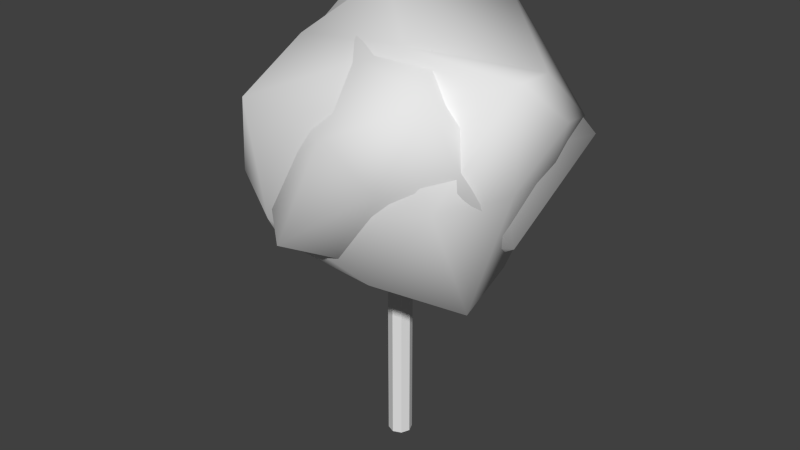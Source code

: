 # Source: tree.blend  (saved by Blender 2.65.0; exported with 4.5.12 LTS)
import bpy
from mathutils import Matrix  # noqa: F401  (used for matrix-valued properties, if any)

bpy.ops.wm.read_factory_settings(use_empty=True)
scene = bpy.context.scene
scene.name = 'Scene'

# ---- collections
col_collection_1 = bpy.data.collections.new('Collection 1'); scene.collection.children.link(col_collection_1)

# ---- materials (node trees are filled in below, after node groups)
mat_bark = bpy.data.materials.new('bark')
mat_bark.alpha_threshold = 0.0
mat_bark.use_transparent_shadow = False
mat_bark.roughness = 0.5
mat_bark.line_color = (0.0, 0.0, 0.0, 1.0)
mat_leaves = bpy.data.materials.new('leaves')
mat_leaves.alpha_threshold = 0.0
mat_leaves.use_transparent_shadow = False
mat_leaves.roughness = 0.5
mat_leaves.line_color = (0.0, 0.0, 0.0, 1.0)

# ---- material node trees

# ---- world
world_world = bpy.data.worlds.new('World'); scene.world = world_world
world_world.color = (0.05088, 0.05088, 0.05088)
world_world.use_sun_shadow = False
world_world.sun_shadow_jitter_overblur = 0.0
world_world.cycles.sampling_method = 'MANUAL'
world_world.cycles.sample_map_resolution = 256

# ---- meshes
me_cylinder = bpy.data.meshes.new('Cylinder')
me_cylinder.from_pydata([(0.0, 0.1, -0.0117), (0.0, 0.1, 1.693), (0.07071, 0.07071, -0.0117), (0.07071, 0.07071, 1.693), (0.1, -3.725e-09, -0.0117), (0.1, -3.725e-09, 1.693), (0.07071, -0.07071, -0.0117), (0.07071, -0.07071, 1.693), (-9.313e-09, -0.1, -0.0117), (-9.313e-09, -0.1, 1.693), (-0.07071, -0.07071, -0.0117), (-0.07071, -0.07071, 1.693), (-0.1, 0.0, -0.0117), (-0.1, 0.0, 1.693), (-0.07071, 0.07071, -0.0117), (-0.07071, 0.07071, 1.693), (0.0, 0.0, 1.603), (1.047, -0.5257, 1.765), (-0.412, -0.8847, 2.012), (-1.098, 1.118e-08, 2.066), (-0.3741, 0.9653, 2.123), (0.7146, 0.577, 2.083), (0.6255, -0.8519, 3.214), (-1.011, -0.5973, 2.934), (-0.9846, 0.6201, 3.165), (0.3705, 1.198, 3.034), (1.354, 0.1525, 3.092), (-0.233, 0.1176, 3.86), (0.5629, -0.309, 1.585), (0.3832, -0.8134, 1.891), (-0.1625, -0.5, 1.753), (0.4185, 0.3479, 1.697), (0.9891, 2.235e-08, 1.909), (-0.8333, -0.5, 2.009), (-0.5258, 0.0, 1.753), (-0.7735, 0.561, 2.117), (-0.1693, 0.5388, 1.697), (0.2419, 0.9281, 1.907), (1.064, 0.4466, 2.505), (1.25, -0.309, 2.687), (0.9454, -0.809, 2.623), (-0.3457, -1.076, 2.293), (-0.8053, -0.8541, 2.47), (-1.393, -0.309, 2.392), (-1.179, 0.3403, 2.58), (-0.907, 1.022, 2.74), (-0.08117, 1.121, 2.573), (0.6941, 0.9839, 2.452), (1.371, -0.4834, 3.552), (-0.6355, -0.9816, 3.127), (-1.048, -0.008733, 3.058), (-0.3536, 1.204, 3.183), (1.034, 0.9232, 2.83), (1.064, 0.3158, 3.338), (0.425, -0.4691, 3.589), (-0.6539, -0.3516, 3.441), (-0.5918, 0.4074, 3.581), (0.1215, 1.137, 3.675), (-0.5109, -0.2726, 1.946), (-0.09609, -1.234, 2.222), (-1.011, -0.3023, 2.77), (-0.936, 0.6364, 2.384), (0.008196, 0.649, 1.807), (0.4281, -0.33, 1.895), (0.2133, -0.6535, 3.492), (-0.7804, 0.5313, 3.32), (-0.02407, 1.213, 2.8), (0.9949, 0.5233, 2.232), (1.11, -0.6561, 2.784), (0.4992, 0.6631, 3.495), (-0.3434, -0.8286, 2.036), (-0.5691, -0.8574, 2.551), (-0.788, -0.3586, 2.35), (-0.04681, -0.3575, 1.773), (0.2107, -0.8575, 2.053), (-1.061, 0.1804, 2.603), (-0.7501, 0.1503, 2.11), (-0.4363, 0.7137, 2.078), (-0.2931, 0.1536, 1.721), (0.2438, 0.131, 1.602), (0.7681, -0.5066, 2.228), (0.5919, -0.9592, 2.732), (0.1456, -1.039, 3.014), (-0.9586, -0.3458, 3.048), (-1.008, 0.1271, 3.11), (-1.129, 0.795, 2.807), (-0.5619, 1.028, 2.567), (0.03084, 1.252, 2.273), (0.4834, 0.6549, 2.016), (0.81, 0.008263, 1.922), (1.021, -0.9212, 3.454), (-0.6677, 0.1549, 3.639), (-0.424, 0.8963, 3.08), (0.6642, 1.082, 2.416), (1.167, -0.1505, 2.18), (1.092, -0.3024, 2.908), (0.4666, -0.2199, 3.56), (-0.1889, 0.5728, 3.498), (0.2983, 0.9571, 3.166), (1.16, 0.8829, 2.73)], [], [(0, 1, 3, 2), (2, 3, 5, 4), (4, 5, 7, 6), (6, 7, 9, 8), (8, 9, 11, 10), (10, 11, 13, 12), (3, 1, 15, 13, 11, 9, 7, 5), (14, 15, 1, 0), (12, 13, 15, 14), (0, 2, 4, 6, 8, 10, 12, 14), (16, 28, 30), (17, 28, 32), (16, 30, 34), (16, 34, 36), (16, 36, 31), (17, 32, 39), (18, 29, 41), (19, 33, 43), (20, 35, 45), (21, 37, 47), (17, 39, 40), (18, 41, 42), (19, 43, 44), (20, 45, 46), (21, 47, 38), (22, 48, 54), (23, 49, 55), (24, 50, 56), (25, 51, 57), (26, 52, 53), (30, 29, 18), (30, 28, 29), (28, 17, 29), (32, 31, 21), (32, 28, 31), (28, 16, 31), (34, 33, 19), (34, 30, 33), (30, 18, 33), (36, 35, 20), (36, 34, 35), (34, 19, 35), (31, 37, 21), (31, 36, 37), (36, 20, 37), (39, 38, 26), (39, 32, 38), (32, 21, 38), (41, 40, 22), (41, 29, 40), (29, 17, 40), (43, 42, 23), (43, 33, 42), (33, 18, 42), (45, 44, 24), (45, 35, 44), (35, 19, 44), (47, 46, 25), (47, 37, 46), (37, 20, 46), (40, 48, 22), (40, 39, 48), (39, 26, 48), (42, 49, 23), (42, 41, 49), (41, 22, 49), (44, 50, 24), (44, 43, 50), (43, 23, 50), (46, 51, 25), (46, 45, 51), (45, 24, 51), (38, 52, 26), (38, 47, 52), (47, 25, 52), (54, 53, 27), (54, 48, 53), (48, 26, 53), (55, 54, 27), (55, 49, 54), (49, 22, 54), (56, 55, 27), (56, 50, 55), (50, 23, 55), (57, 56, 27), (57, 51, 56), (51, 24, 56), (53, 57, 27), (53, 52, 57), (52, 25, 57), (58, 70, 72), (59, 70, 74), (58, 72, 76), (58, 76, 78), (58, 78, 73), (59, 74, 81), (60, 71, 83), (61, 75, 85), (62, 77, 87), (63, 79, 89), (59, 81, 82), (60, 83, 84), (61, 85, 86), (62, 87, 88), (63, 89, 80), (64, 90, 96), (65, 91, 97), (66, 92, 98), (67, 93, 99), (68, 94, 95), (72, 71, 60), (72, 70, 71), (70, 59, 71), (74, 73, 63), (74, 70, 73), (70, 58, 73), (76, 75, 61), (76, 72, 75), (72, 60, 75), (78, 77, 62), (78, 76, 77), (76, 61, 77), (73, 79, 63), (73, 78, 79), (78, 62, 79), (81, 80, 68), (81, 74, 80), (74, 63, 80), (83, 82, 64), (83, 71, 82), (71, 59, 82), (85, 84, 65), (85, 75, 84), (75, 60, 84), (87, 86, 66), (87, 77, 86), (77, 61, 86), (89, 88, 67), (89, 79, 88), (79, 62, 88), (82, 90, 64), (82, 81, 90), (81, 68, 90), (84, 91, 65), (84, 83, 91), (83, 64, 91), (86, 92, 66), (86, 85, 92), (85, 65, 92), (88, 93, 67), (88, 87, 93), (87, 66, 93), (80, 94, 68), (80, 89, 94), (89, 67, 94), (96, 95, 69), (96, 90, 95), (90, 68, 95), (97, 96, 69), (97, 91, 96), (91, 64, 96), (98, 97, 69), (98, 92, 97), (92, 65, 97), (99, 98, 69), (99, 93, 98), (93, 66, 98), (95, 99, 69), (95, 94, 99), (94, 67, 99)])
me_cylinder.polygons.foreach_set('use_smooth', [0, 0, 0, 0, 0, 0, 0, 0, 0, 0, 1, 1, 1, 1, 1, 1, 1, 1, 1, 1, 1, 1, 1, 1, 1, 1, 1, 1, 1, 1, 1, 1, 1, 1, 1, 1, 1, 1, 1, 1, 1, 1, 1, 1, 1, 1, 1, 1, 1, 1, 1, 1, 1, 1, 1, 1, 1, 1, 1, 1, 1, 1, 1, 1, 1, 1, 1, 1, 1, 1, 1, 1, 1, 1, 1, 1, 1, 1, 1, 1, 1, 1, 1, 1, 1, 1, 1, 1, 1, 1, 1, 1, 1, 1, 1, 1, 1, 1, 1, 1, 1, 1, 1, 1, 1, 1, 1, 1, 1, 1, 1, 1, 1, 1, 1, 1, 1, 1, 1, 1, 1, 1, 1, 1, 1, 1, 1, 1, 1, 1, 1, 1, 1, 1, 1, 1, 1, 1, 1, 1, 1, 1, 1, 1, 1, 1, 1, 1, 1, 1, 1, 1, 1, 1, 1, 1, 1, 1, 1, 1, 1, 1, 1, 1, 1, 1, 1, 1, 1, 1])
me_cylinder.polygons.foreach_set('material_index', [0, 0, 0, 0, 0, 0, 0, 0, 0, 0, 1, 1, 1, 1, 1, 1, 1, 1, 1, 1, 1, 1, 1, 1, 1, 1, 1, 1, 1, 1, 1, 1, 1, 1, 1, 1, 1, 1, 1, 1, 1, 1, 1, 1, 1, 1, 1, 1, 1, 1, 1, 1, 1, 1, 1, 1, 1, 1, 1, 1, 1, 1, 1, 1, 1, 1, 1, 1, 1, 1, 1, 1, 1, 1, 1, 1, 1, 1, 1, 1, 1, 1, 1, 1, 1, 1, 1, 1, 1, 1, 1, 1, 1, 1, 1, 1, 1, 1, 1, 1, 1, 1, 1, 1, 1, 1, 1, 1, 1, 1, 1, 1, 1, 1, 1, 1, 1, 1, 1, 1, 1, 1, 1, 1, 1, 1, 1, 1, 1, 1, 1, 1, 1, 1, 1, 1, 1, 1, 1, 1, 1, 1, 1, 1, 1, 1, 1, 1, 1, 1, 1, 1, 1, 1, 1, 1, 1, 1, 1, 1, 1, 1, 1, 1, 1, 1, 1, 1, 1, 1])
_uv = me_cylinder.uv_layers.new(name='UVMap')
_uv.uv.foreach_set('vector', [0.0, 0.0, 1.0, 0.0, 1.0, 1.0, 0.0, 1.0, 0.0, 0.0, 1.0, 0.0, 1.0, 1.0, 0.0, 1.0, 0.0, 0.0, 1.0, 0.0, 1.0, 1.0, 0.0, 1.0, 0.0, 0.0, 1.0, 0.0, 1.0, 1.0, 0.0, 1.0, 0.0, 0.0, 1.0, 0.0, 1.0, 1.0, 0.0, 1.0, 0.0, 0.0, 1.0, 0.0, 1.0, 1.0, 0.0, 1.0, 0.5, 1.0, 0.8536, 0.8536, 1.0, 0.5, 0.8536, 0.1464, 0.5, 0.0, 0.1464, 0.1464, 0.0, 0.5, 0.1464, 0.8536, 0.0, 0.0, 1.0, 0.0, 1.0, 1.0, 0.0, 1.0, 0.0, 0.0, 1.0, 0.0, 1.0, 1.0, 0.0, 1.0, 0.5, 1.0, 0.8536, 0.8536, 1.0, 0.5, 0.8536, 0.1464, 0.5, 0.0, 0.1464, 0.1464, 0.0, 0.5, 0.1464, 0.8536, 0.1927, 0.3449, 0.08921, 0.4299, 0.1039, 0.2689, 0.009524, 0.4895, 0.08921, 0.4299, 0.1189, 0.5018, 0.1927, 0.3449, 0.1039, 0.2689, 0.2311, 0.2351, 0.1927, 0.3449, 0.2311, 0.2351, 0.3131, 0.3416, 0.1927, 0.3449, 0.3131, 0.3416, 0.2314, 0.4375, 0.5563, 0.5476, 0.6564, 0.589, 0.5531, 0.5974, 0.8483, 0.2076, 0.8483, 0.3803, 0.7912, 0.2089, 0.2724, 0.1028, 0.1527, 0.1233, 0.2312, 0.0002024, 0.4126, 0.2962, 0.3609, 0.196, 0.4615, 0.1494, 0.2544, 0.4749, 0.3603, 0.4258, 0.3366, 0.4671, 0.8487, 0.5296, 0.6437, 0.5472, 0.6774, 0.4754, 0.04436, 0.1752, 0.0002024, 0.1509, 0.0782, 0.0659, 0.2724, 0.1028, 0.2312, 0.0002024, 0.3452, 0.0672, 0.4126, 0.2962, 0.4615, 0.1494, 0.4209, 0.3228, 0.2544, 0.4749, 0.3366, 0.4671, 0.2013, 0.4951, 0.5634, 0.3884, 0.4619, 0.5417, 0.482, 0.3417, 0.2037, 0.5399, 0.3096, 0.5023, 0.3052, 0.639, 0.142, 0.7903, 0.1702, 0.6579, 0.2714, 0.7983, 0.8357, 0.8473, 0.8209, 0.9995, 0.7856, 0.9496, 0.6276, 0.6287, 0.7975, 0.6928, 0.6447, 0.7115, 0.1039, 0.2689, 0.0003659, 0.3371, 0.04436, 0.1752, 0.1039, 0.2689, 0.08921, 0.4299, 0.0003659, 0.3371, 0.08921, 0.4299, 0.009524, 0.4895, 0.0003659, 0.3371, 0.1189, 0.5018, 0.2314, 0.4375, 0.2544, 0.4749, 0.1189, 0.5018, 0.08921, 0.4299, 0.2314, 0.4375, 0.08921, 0.4299, 0.1927, 0.3449, 0.2314, 0.4375, 0.2311, 0.2351, 0.1527, 0.1233, 0.2724, 0.1028, 0.2311, 0.2351, 0.1039, 0.2689, 0.1527, 0.1233, 0.1039, 0.2689, 0.04436, 0.1752, 0.1527, 0.1233, 0.3131, 0.3416, 0.3609, 0.196, 0.4126, 0.2962, 0.3131, 0.3416, 0.2311, 0.2351, 0.3609, 0.196, 0.2311, 0.2351, 0.2724, 0.1028, 0.3609, 0.196, 0.2314, 0.4375, 0.3603, 0.4258, 0.2544, 0.4749, 0.2314, 0.4375, 0.3131, 0.3416, 0.3603, 0.4258, 0.3131, 0.3416, 0.4126, 0.2962, 0.3603, 0.4258, 0.5531, 0.5974, 0.717, 0.6423, 0.6276, 0.6287, 0.5531, 0.5974, 0.6564, 0.589, 0.717, 0.6423, 0.1189, 0.5018, 0.2544, 0.4749, 0.2013, 0.4951, 0.7912, 0.2089, 0.6774, 0.4754, 0.5634, 0.3884, 0.7912, 0.2089, 0.8483, 0.3803, 0.6774, 0.4754, 0.8483, 0.3803, 0.8487, 0.5296, 0.6774, 0.4754, 0.7847, 0.0002024, 0.7629, 0.1108, 0.6656, 0.05762, 0.2312, 0.0002024, 0.1527, 0.1233, 0.0782, 0.0659, 0.1527, 0.1233, 0.04436, 0.1752, 0.0782, 0.0659, 0.049, 0.8533, 0.04934, 0.6927, 0.142, 0.7903, 0.4615, 0.1494, 0.3609, 0.196, 0.3452, 0.0672, 0.3609, 0.196, 0.2724, 0.1028, 0.3452, 0.0672, 0.04038, 0.6694, 0.04008, 0.5023, 0.0486, 0.5548, 0.0002024, 0.5023, 0.01038, 0.5399, 0.0002871, 0.6668, 0.3603, 0.4258, 0.4126, 0.2962, 0.4209, 0.3228, 0.6774, 0.4754, 0.4619, 0.5417, 0.5634, 0.3884, 0.6774, 0.4754, 0.6437, 0.5472, 0.4619, 0.5417, 0.5531, 0.5974, 0.6276, 0.6287, 0.4714, 0.6447, 0.7629, 0.1108, 0.6222, 0.1231, 0.6656, 0.05762, 0.7629, 0.1108, 0.7912, 0.2089, 0.6222, 0.1231, 0.7912, 0.2089, 0.5634, 0.3884, 0.6222, 0.1231, 0.04934, 0.6927, 0.1702, 0.6579, 0.142, 0.7903, 0.04934, 0.6927, 0.04918, 0.5413, 0.1702, 0.6579, 0.04918, 0.5413, 0.2037, 0.5399, 0.1702, 0.6579, 0.84, 0.8906, 0.8209, 0.9995, 0.8357, 0.8473, 0.1077, 0.925, 0.049, 0.8533, 0.1678, 0.9512, 0.049, 0.8533, 0.142, 0.7903, 0.1678, 0.9512, 0.717, 0.6423, 0.7975, 0.6928, 0.6276, 0.6287, 0.2013, 0.4951, 0.3366, 0.4671, 0.2983, 0.4938, 0.8268, 0.7266, 0.8357, 0.8473, 0.7975, 0.6928, 0.4619, 0.8299, 0.6447, 0.7115, 0.561, 0.9998, 0.4619, 0.8299, 0.4714, 0.6447, 0.6447, 0.7115, 0.4714, 0.6447, 0.6276, 0.6287, 0.6447, 0.7115, 0.9251, 0.5476, 0.9252, 0.776, 0.8404, 0.6587, 0.3052, 0.639, 0.3096, 0.5023, 0.4615, 0.7027, 0.6222, 0.1231, 0.5634, 0.3884, 0.482, 0.3417, 0.2714, 0.7983, 0.3052, 0.639, 0.3812, 0.782, 0.2714, 0.7983, 0.1702, 0.6579, 0.3052, 0.639, 0.1702, 0.6579, 0.2037, 0.5399, 0.3052, 0.639, 0.3065, 0.9974, 0.2714, 0.7983, 0.3812, 0.782, 0.3065, 0.9974, 0.1678, 0.9512, 0.2714, 0.7983, 0.1678, 0.9512, 0.142, 0.7903, 0.2714, 0.7983, 0.6447, 0.7115, 0.7856, 0.9496, 0.561, 0.9998, 0.6447, 0.7115, 0.7975, 0.6928, 0.7856, 0.9496, 0.7975, 0.6928, 0.8357, 0.8473, 0.7856, 0.9496, 0.1784, 0.2026, 0.248, 0.08742, 0.2833, 0.2476, 0.7468, 0.0001945, 0.8184, 0.08473, 0.7039, 0.06218, 0.1784, 0.2026, 0.2833, 0.2476, 0.176, 0.3207, 0.1784, 0.2026, 0.176, 0.3207, 0.06914, 0.2427, 0.1784, 0.2026, 0.06914, 0.2427, 0.1201, 0.1247, 0.7468, 0.0001945, 0.7039, 0.06218, 0.5525, 0.07188, 0.3697, 0.3154, 0.3618, 0.147, 0.4204, 0.3243, 0.1813, 0.4541, 0.2857, 0.3984, 0.2536, 0.5384, 0.7764, 0.3824, 0.8374, 0.428, 0.723, 0.5438, 0.6785, 0.1607, 0.749, 0.2485, 0.599, 0.2246, 0.8457, 0.4145, 0.8823, 0.4401, 0.8457, 0.5438, 0.3697, 0.3154, 0.4204, 0.3243, 0.3784, 0.424, 0.1813, 0.4541, 0.2536, 0.5384, 0.1365, 0.5047, 0.7764, 0.3824, 0.723, 0.5438, 0.6571, 0.3824, 0.6785, 0.1607, 0.599, 0.2246, 0.5727, 0.133, 0.4425, 0.7093, 0.4862, 0.5859, 0.5088, 0.7768, 0.3044, 0.9185, 0.2324, 0.9998, 0.1697, 0.8718, 0.2421, 0.6665, 0.2758, 0.7954, 0.1275, 0.7165, 0.5293, 0.3516, 0.5783, 0.4961, 0.443, 0.4573, 0.6418, 0.5627, 0.8142, 0.5945, 0.6644, 0.6436, 0.2833, 0.2476, 0.3618, 0.147, 0.3697, 0.3154, 0.2833, 0.2476, 0.248, 0.08742, 0.3618, 0.147, 0.248, 0.08742, 0.3101, 0.0001945, 0.3618, 0.147, 0.7039, 0.06218, 0.7881, 0.1616, 0.6785, 0.1607, 0.7039, 0.06218, 0.8184, 0.08473, 0.7881, 0.1616, 0.248, 0.08742, 0.1784, 0.2026, 0.1201, 0.1247, 0.176, 0.3207, 0.2857, 0.3984, 0.1813, 0.4541, 0.176, 0.3207, 0.2833, 0.2476, 0.2857, 0.3984, 0.2833, 0.2476, 0.3697, 0.3154, 0.2857, 0.3984, 0.06914, 0.2427, 0.07696, 0.3925, 0.0001945, 0.3124, 0.06914, 0.2427, 0.176, 0.3207, 0.07696, 0.3925, 0.176, 0.3207, 0.1813, 0.4541, 0.07696, 0.3925, 0.7881, 0.1616, 0.749, 0.2485, 0.6785, 0.1607, 0.1201, 0.1247, 0.06914, 0.2427, 0.007127, 0.1734, 0.8453, 0.2778, 0.7764, 0.3824, 0.749, 0.2485, 0.5525, 0.07188, 0.5727, 0.133, 0.4425, 0.1255, 0.5525, 0.07188, 0.7039, 0.06218, 0.5727, 0.133, 0.7039, 0.06218, 0.6785, 0.1607, 0.5727, 0.133, 0.4204, 0.3243, 0.4085, 0.07668, 0.442, 0.1814, 0.4204, 0.3243, 0.3618, 0.147, 0.4085, 0.07668, 0.3618, 0.147, 0.3101, 0.0001945, 0.4085, 0.07668, 0.4421, 0.8473, 0.3616, 0.9589, 0.3044, 0.9185, 0.2536, 0.5384, 0.2857, 0.3984, 0.3784, 0.424, 0.2857, 0.3984, 0.3697, 0.3154, 0.3784, 0.424, 0.2966, 0.5713, 0.3687, 0.7146, 0.2421, 0.6665, 0.009016, 0.4622, 0.07696, 0.3925, 0.1365, 0.5047, 0.07696, 0.3925, 0.1813, 0.4541, 0.1365, 0.5047, 0.599, 0.2246, 0.6571, 0.3824, 0.5293, 0.3516, 0.599, 0.2246, 0.749, 0.2485, 0.6571, 0.3824, 0.749, 0.2485, 0.7764, 0.3824, 0.6571, 0.3824, 0.4685, 0.595, 0.4862, 0.5859, 0.4425, 0.7093, 0.8457, 0.1099, 0.8553, 0.0001945, 0.8724, 0.09096, 0.5661, 0.5442, 0.6418, 0.5627, 0.4862, 0.5859, 0.3616, 0.9589, 0.2324, 0.9998, 0.3044, 0.9185, 0.3784, 0.424, 0.4204, 0.3243, 0.4421, 0.4372, 0.4204, 0.3243, 0.442, 0.1814, 0.4421, 0.4372, 0.3687, 0.7146, 0.2758, 0.7954, 0.2421, 0.6665, 0.3687, 0.7146, 0.4421, 0.8473, 0.2758, 0.7954, 0.4421, 0.8473, 0.3044, 0.9185, 0.2758, 0.7954, 0.6571, 0.3824, 0.5783, 0.4961, 0.5293, 0.3516, 0.6571, 0.3824, 0.723, 0.5438, 0.5783, 0.4961, 0.2966, 0.5713, 0.2421, 0.6665, 0.1517, 0.5388, 0.5727, 0.133, 0.4981, 0.1953, 0.4425, 0.1255, 0.5727, 0.133, 0.599, 0.2246, 0.4981, 0.1953, 0.599, 0.2246, 0.5293, 0.3516, 0.4981, 0.1953, 0.5088, 0.7768, 0.6644, 0.6436, 0.6355, 0.9354, 0.5088, 0.7768, 0.4862, 0.5859, 0.6644, 0.6436, 0.4862, 0.5859, 0.6418, 0.5627, 0.6644, 0.6436, 0.1697, 0.8718, 0.01131, 0.8962, 0.03973, 0.7794, 0.5626, 0.9772, 0.4427, 0.9527, 0.5088, 0.7768, 0.4427, 0.9527, 0.4425, 0.7093, 0.5088, 0.7768, 0.1275, 0.7165, 0.1697, 0.8718, 0.03973, 0.7794, 0.1275, 0.7165, 0.2758, 0.7954, 0.1697, 0.8718, 0.2758, 0.7954, 0.3044, 0.9185, 0.1697, 0.8718, 0.0117, 0.5534, 0.1275, 0.7165, 0.03973, 0.7794, 0.0117, 0.5534, 0.1517, 0.5388, 0.1275, 0.7165, 0.1517, 0.5388, 0.2421, 0.6665, 0.1275, 0.7165, 0.6644, 0.6436, 0.8521, 0.8455, 0.6355, 0.9354, 0.6644, 0.6436, 0.8142, 0.5945, 0.8521, 0.8455, 0.4981, 0.1953, 0.5293, 0.3516, 0.443, 0.4573])
me_cylinder.materials.append(mat_bark)
me_cylinder.materials.append(mat_leaves)
me_cylinder.use_remesh_preserve_volume = False
me_cylinder.use_remesh_preserve_attributes = False
me_cylinder.use_mirror_vertex_groups = False
me_cylinder.update()

# ---- objects
ob_cylinder = bpy.data.objects.new('Cylinder', me_cylinder)

# ---- transforms, parenting, visibility, modifiers, constraints
ob_cylinder.location = (0.0, 0.0, 0.0)
ob_cylinder.lineart.crease_threshold = 0.0

# ---- collection membership
col_collection_1.objects.link(ob_cylinder)

# ---- scene / render settings (as saved in the file)
scene.frame_start = 1; scene.frame_end = 250; scene.frame_set(1)
scene.render.engine = 'BLENDER_EEVEE_NEXT'
scene.render.image_settings.color_mode = 'RGB'
scene.render.image_settings.compression = 90
scene.render.resolution_percentage = 50
scene.render.dither_intensity = 0.0
scene.render.bake_margin = 2
scene.render.bake_bias = 0.0
scene.cycles.use_denoising = False
scene.cycles.samples = 10
scene.cycles.sampling_pattern = 'TABULATED_SOBOL'
scene.cycles.light_sampling_threshold = 0.0
scene.cycles.use_adaptive_sampling = False
scene.cycles.use_light_tree = False
scene.cycles.blur_glossy = 0.0
scene.cycles.volume_bounces = 1
scene.cycles.pixel_filter_type = 'GAUSSIAN'
scene.cycles.sample_clamp_indirect = 0.0
scene.view_settings.view_transform = 'Standard'
bpy.context.view_layer.update()

# ---- added for rendering (the .blend has no active camera and no usable light): camera, sun
cam_auto = bpy.data.cameras.new('AutoCamera')
cam_auto.lens = 50.0
cam_auto.sensor_width = 36.0
cam_auto.clip_end = 1000.0
ob_auto_camera = bpy.data.objects.new('AutoCamera', cam_auto)
scene.collection.objects.link(ob_auto_camera)
ob_auto_camera.location = (4.95513, -5.9505, 5.89718)
ob_auto_camera.rotation_euler = (1.09748, -7.21219e-08, 0.694738)
scene.camera = ob_auto_camera
light_auto_sun = bpy.data.lights.new('AutoSun', 'SUN')
light_auto_sun.energy = 3.0
light_auto_sun.angle = 0.0523599
ob_auto_sun = bpy.data.objects.new('AutoSun', light_auto_sun)
scene.collection.objects.link(ob_auto_sun)
ob_auto_sun.rotation_euler = (0.872665, 0.174533, 0.523599)
bpy.context.view_layer.update()
